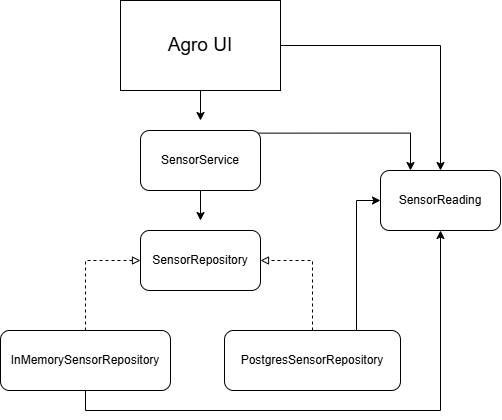

The diagram above was exported from draw.io. Its source (the exported page's mxGraphModel, read from the mxfile embedded in the PNG):
<mxGraphModel dx="1414" dy="785" grid="1" gridSize="10" guides="1" tooltips="1" connect="1" arrows="1" fold="1" page="1" pageScale="1" pageWidth="827" pageHeight="1169" math="0" shadow="0">
  <root>
    <mxCell id="0" />
    <mxCell id="1" parent="0" />
    <mxCell id="8x5oG_4YVIq4lZzgENLR-7" edge="1" parent="1" source="8x5oG_4YVIq4lZzgENLR-1" style="edgeStyle=orthogonalEdgeStyle;rounded=0;orthogonalLoop=1;jettySize=auto;html=1;exitX=0.5;exitY=1;exitDx=0;exitDy=0;defaultLabelBackgroundColor=page;labelPadding=0 4;">
      <mxGeometry relative="1" as="geometry">
        <mxPoint x="390" y="140" as="targetPoint" />
      </mxGeometry>
    </mxCell>
    <mxCell id="8x5oG_4YVIq4lZzgENLR-8" edge="1" parent="1" source="8x5oG_4YVIq4lZzgENLR-1" style="edgeStyle=orthogonalEdgeStyle;rounded=0;orthogonalLoop=1;jettySize=auto;html=1;exitX=1;exitY=0.5;exitDx=0;exitDy=0;entryX=0.5;entryY=0;entryDx=0;entryDy=0;defaultLabelBackgroundColor=page;labelPadding=0 4;" target="8x5oG_4YVIq4lZzgENLR-6">
      <mxGeometry relative="1" as="geometry" />
    </mxCell>
    <mxCell id="8x5oG_4YVIq4lZzgENLR-1" parent="1" style="rounded=0;whiteSpace=wrap;html=1;" value="&lt;font style=&quot;font-size: 19px;&quot;&gt;Agro UI&lt;/font&gt;" vertex="1">
      <mxGeometry height="90" width="160" x="310" y="20" as="geometry" />
    </mxCell>
    <mxCell id="8x5oG_4YVIq4lZzgENLR-2" parent="1" style="rounded=1;whiteSpace=wrap;html=1;roundedPerimeter=1;" value="SensorRepository" vertex="1">
      <mxGeometry height="60" width="120" x="330" y="250" as="geometry" />
    </mxCell>
    <mxCell id="8x5oG_4YVIq4lZzgENLR-9" edge="1" parent="1" source="8x5oG_4YVIq4lZzgENLR-3" style="edgeStyle=orthogonalEdgeStyle;rounded=0;orthogonalLoop=1;jettySize=auto;html=1;exitX=0.5;exitY=1;exitDx=0;exitDy=0;defaultLabelBackgroundColor=page;labelPadding=0 4;">
      <mxGeometry relative="1" as="geometry">
        <mxPoint x="390" y="240" as="targetPoint" />
      </mxGeometry>
    </mxCell>
    <mxCell id="8x5oG_4YVIq4lZzgENLR-14" edge="1" parent="1" source="8x5oG_4YVIq4lZzgENLR-3" style="edgeStyle=orthogonalEdgeStyle;rounded=0;orthogonalLoop=1;jettySize=auto;html=1;exitX=1;exitY=0;exitDx=0;exitDy=0;entryX=0.25;entryY=0;entryDx=0;entryDy=0;defaultLabelBackgroundColor=page;labelPadding=0 4;" target="8x5oG_4YVIq4lZzgENLR-6">
      <mxGeometry relative="1" as="geometry" />
    </mxCell>
    <mxCell id="8x5oG_4YVIq4lZzgENLR-3" parent="1" style="rounded=1;whiteSpace=wrap;html=1;roundedPerimeter=1;" value="SensorService" vertex="1">
      <mxGeometry height="60" width="120" x="330" y="150" as="geometry" />
    </mxCell>
    <mxCell id="8x5oG_4YVIq4lZzgENLR-17" edge="1" parent="1" source="8x5oG_4YVIq4lZzgENLR-4" style="edgeStyle=orthogonalEdgeStyle;rounded=0;orthogonalLoop=1;jettySize=auto;html=1;exitX=0.5;exitY=0;exitDx=0;exitDy=0;entryX=0;entryY=0.5;entryDx=0;entryDy=0;defaultLabelBackgroundColor=page;labelPadding=0 4;dashed=1;endArrow=block;endFill=0;" target="8x5oG_4YVIq4lZzgENLR-2">
      <mxGeometry relative="1" as="geometry" />
    </mxCell>
    <mxCell id="8x5oG_4YVIq4lZzgENLR-18" edge="1" parent="1" source="8x5oG_4YVIq4lZzgENLR-4" style="edgeStyle=orthogonalEdgeStyle;rounded=0;orthogonalLoop=1;jettySize=auto;html=1;exitX=0.5;exitY=1;exitDx=0;exitDy=0;entryX=0.5;entryY=1;entryDx=0;entryDy=0;defaultLabelBackgroundColor=page;labelPadding=0 4;" target="8x5oG_4YVIq4lZzgENLR-6">
      <mxGeometry relative="1" as="geometry" />
    </mxCell>
    <mxCell id="8x5oG_4YVIq4lZzgENLR-4" parent="1" style="rounded=1;whiteSpace=wrap;html=1;roundedPerimeter=1;" value="InMemorySensorRepository" vertex="1">
      <mxGeometry height="60" width="170" x="190" y="350" as="geometry" />
    </mxCell>
    <mxCell id="8x5oG_4YVIq4lZzgENLR-19" edge="1" parent="1" source="8x5oG_4YVIq4lZzgENLR-5" style="edgeStyle=orthogonalEdgeStyle;rounded=0;orthogonalLoop=1;jettySize=auto;html=1;exitX=0.5;exitY=0;exitDx=0;exitDy=0;entryX=1;entryY=0.5;entryDx=0;entryDy=0;defaultLabelBackgroundColor=page;labelPadding=0 4;dashed=1;endArrow=block;endFill=0;" target="8x5oG_4YVIq4lZzgENLR-2">
      <mxGeometry relative="1" as="geometry" />
    </mxCell>
    <mxCell id="8x5oG_4YVIq4lZzgENLR-20" edge="1" parent="1" source="8x5oG_4YVIq4lZzgENLR-5" style="edgeStyle=orthogonalEdgeStyle;rounded=0;orthogonalLoop=1;jettySize=auto;html=1;exitX=0.75;exitY=0;exitDx=0;exitDy=0;entryX=0;entryY=0.5;entryDx=0;entryDy=0;defaultLabelBackgroundColor=page;labelPadding=0 4;" target="8x5oG_4YVIq4lZzgENLR-6">
      <mxGeometry relative="1" as="geometry" />
    </mxCell>
    <mxCell id="8x5oG_4YVIq4lZzgENLR-5" parent="1" style="rounded=1;whiteSpace=wrap;html=1;roundedPerimeter=1;" value="PostgresSensorRepository" vertex="1">
      <mxGeometry height="60" width="176" x="414" y="350" as="geometry" />
    </mxCell>
    <mxCell id="8x5oG_4YVIq4lZzgENLR-6" parent="1" style="rounded=1;whiteSpace=wrap;html=1;roundedPerimeter=1;" value="SensorReading" vertex="1">
      <mxGeometry height="60" width="120" x="570" y="190" as="geometry" />
    </mxCell>
  </root>
</mxGraphModel>